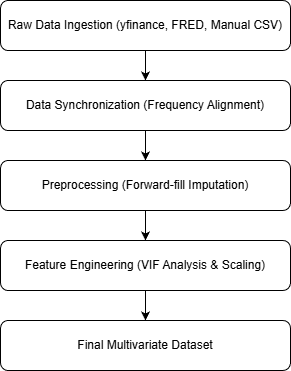

The diagram above was exported from draw.io. Its source (the exported page's mxGraphModel, read from the mxfile embedded in the PNG):
<mxGraphModel dx="988" dy="576" grid="1" gridSize="10" guides="1" tooltips="1" connect="1" arrows="1" fold="1" page="1" pageScale="1" pageWidth="850" pageHeight="1100" math="0" shadow="0">
  <root>
    <mxCell id="0" />
    <mxCell id="1" parent="0" />
    <mxCell id="cz-J4_9gVCkQfKGa2cbG-1" parent="1" style="rounded=1;whiteSpace=wrap;html=1;" value="Raw Data Ingestion (yfinance, FRED, Manual CSV)" vertex="1">
      <mxGeometry height="50" width="290" x="320" y="150" as="geometry" />
    </mxCell>
    <mxCell id="cz-J4_9gVCkQfKGa2cbG-3" edge="1" parent="1" source="cz-J4_9gVCkQfKGa2cbG-1" style="endArrow=classic;html=1;rounded=0;exitX=0.5;exitY=1;exitDx=0;exitDy=0;strokeColor=light-dark(#000000,#000000);" target="cz-J4_9gVCkQfKGa2cbG-4" value="">
      <mxGeometry height="50" relative="1" width="50" as="geometry">
        <mxPoint x="400" y="330" as="sourcePoint" />
        <mxPoint x="465" y="240" as="targetPoint" />
      </mxGeometry>
    </mxCell>
    <mxCell id="cz-J4_9gVCkQfKGa2cbG-6" edge="1" parent="1" source="cz-J4_9gVCkQfKGa2cbG-4" style="edgeStyle=orthogonalEdgeStyle;rounded=0;orthogonalLoop=1;jettySize=auto;html=1;exitX=0.5;exitY=1;exitDx=0;exitDy=0;entryX=0.5;entryY=0;entryDx=0;entryDy=0;strokeColor=light-dark(#000000,#000000);" target="cz-J4_9gVCkQfKGa2cbG-5">
      <mxGeometry relative="1" as="geometry" />
    </mxCell>
    <mxCell id="cz-J4_9gVCkQfKGa2cbG-4" parent="1" style="rounded=1;whiteSpace=wrap;html=1;" value="Data Synchronization (Frequency Alignment)" vertex="1">
      <mxGeometry height="50" width="290" x="320" y="230" as="geometry" />
    </mxCell>
    <mxCell id="cz-J4_9gVCkQfKGa2cbG-8" edge="1" parent="1" source="cz-J4_9gVCkQfKGa2cbG-5" style="edgeStyle=orthogonalEdgeStyle;rounded=0;orthogonalLoop=1;jettySize=auto;html=1;exitX=0.5;exitY=1;exitDx=0;exitDy=0;entryX=0.5;entryY=0;entryDx=0;entryDy=0;strokeColor=light-dark(#000000,#000000);" target="cz-J4_9gVCkQfKGa2cbG-7">
      <mxGeometry relative="1" as="geometry" />
    </mxCell>
    <mxCell id="cz-J4_9gVCkQfKGa2cbG-5" parent="1" style="rounded=1;whiteSpace=wrap;html=1;" value="Preprocessing (Forward-fill Imputation)" vertex="1">
      <mxGeometry height="50" width="290" x="320" y="310" as="geometry" />
    </mxCell>
    <mxCell id="cz-J4_9gVCkQfKGa2cbG-10" edge="1" parent="1" source="cz-J4_9gVCkQfKGa2cbG-7" style="edgeStyle=orthogonalEdgeStyle;rounded=0;orthogonalLoop=1;jettySize=auto;html=1;exitX=0.5;exitY=1;exitDx=0;exitDy=0;entryX=0.5;entryY=0;entryDx=0;entryDy=0;strokeColor=light-dark(#000000,#000000);" target="cz-J4_9gVCkQfKGa2cbG-9">
      <mxGeometry relative="1" as="geometry" />
    </mxCell>
    <mxCell id="cz-J4_9gVCkQfKGa2cbG-7" parent="1" style="rounded=1;whiteSpace=wrap;html=1;" value="Feature Engineering (VIF Analysis &amp;amp; Scaling)" vertex="1">
      <mxGeometry height="50" width="290" x="320" y="390" as="geometry" />
    </mxCell>
    <mxCell id="cz-J4_9gVCkQfKGa2cbG-9" parent="1" style="rounded=1;whiteSpace=wrap;html=1;" value="Final Multivariate Dataset" vertex="1">
      <mxGeometry height="50" width="290" x="320" y="470" as="geometry" />
    </mxCell>
  </root>
</mxGraphModel>